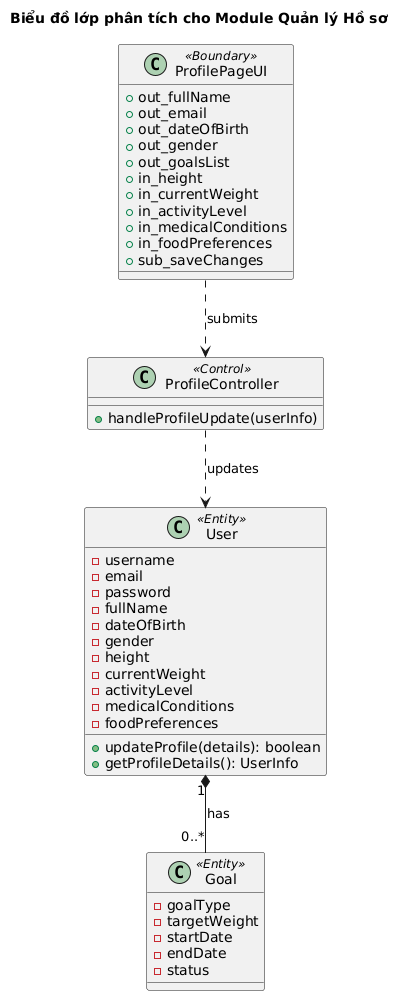

The diagram above was rendered by PlantUML. Its source (embedded in the PNG):
@startuml
' Profile Management Analysis Class Diagram

title Biểu đồ lớp phân tích cho Module Quản lý Hồ sơ

' Boundary Class: Represents the user interface for profile management.
class ProfilePageUI <<Boundary>> {
  + out_fullName
  + out_email
  + out_dateOfBirth
  + out_gender
  + out_goalsList
  + in_height
  + in_currentWeight
  + in_activityLevel
  + in_medicalConditions
  + in_foodPreferences
  + sub_saveChanges
}

' Control Class: Handles the business logic for profile updates.
class ProfileController <<Control>> {
  + handleProfileUpdate(userInfo)
}

' Entity Class: Represents the User.
class User <<Entity>> {
  - username
  - email
  - password
  - fullName
  - dateOfBirth
  - gender
  - height
  - currentWeight
  - activityLevel
  - medicalConditions
  - foodPreferences
  + updateProfile(details): boolean
  + getProfileDetails(): UserInfo
}

' Entity Class: Represents a User's Goal.
class Goal <<Entity>> {
  - goalType
  - targetWeight
  - startDate
  - endDate
  - status
}

' Relationships
ProfilePageUI .down.> ProfileController : submits
ProfileController .down.> User : updates
User "1" *-- "0..*" Goal : has
@enduml